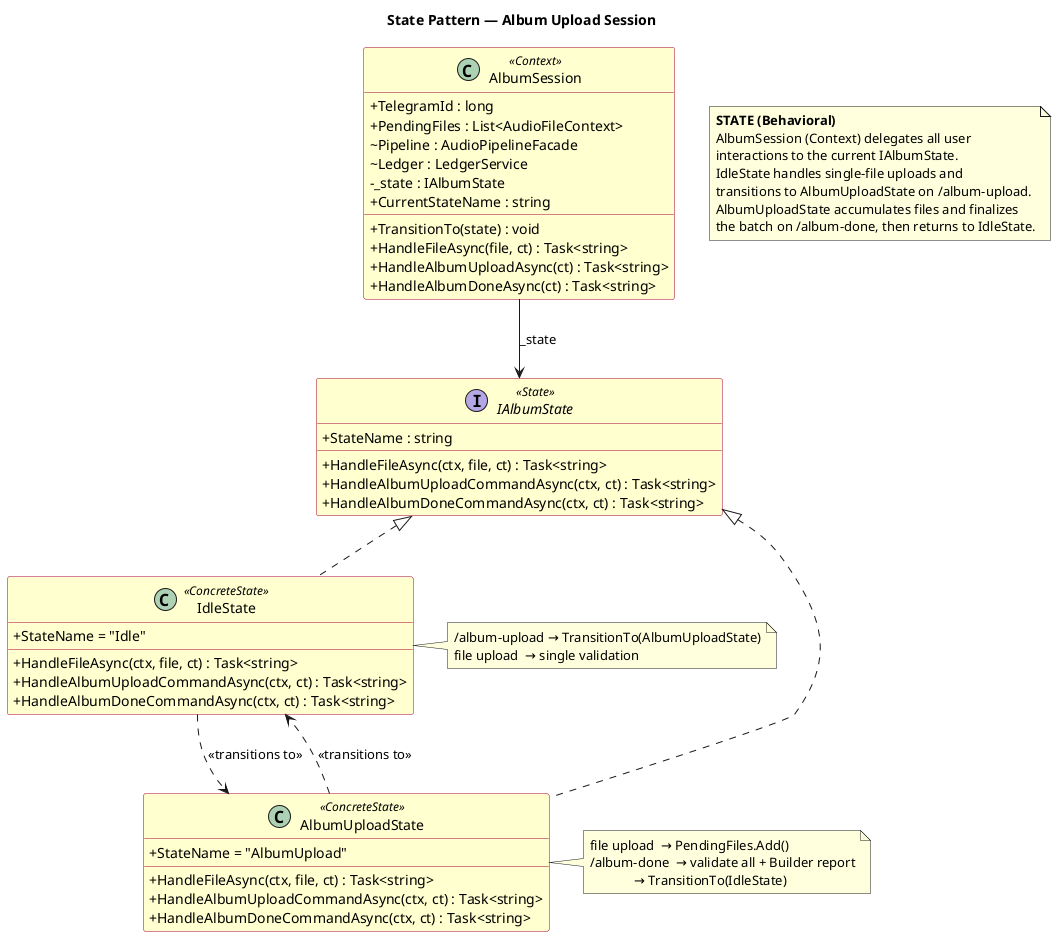

The diagram above was rendered by PlantUML. Its source (embedded in the PNG):
@startuml State_AlbumSession
' If any modifications are done to the classes participating in this pattern,
' this diagram must be updated accordingly.

title State Pattern — Album Upload Session

skinparam classAttributeIconSize 0
skinparam class {
  BackgroundColor #FEFECE
  BorderColor #A80036
}

note as N1
  <b>STATE (Behavioral)</b>
  AlbumSession (Context) delegates all user
  interactions to the current IAlbumState.
  IdleState handles single-file uploads and
  transitions to AlbumUploadState on /album-upload.
  AlbumUploadState accumulates files and finalizes
  the batch on /album-done, then returns to IdleState.
end note

class AlbumSession << Context >> {
  + TelegramId : long
  + PendingFiles : List<AudioFileContext>
  ~ Pipeline : AudioPipelineFacade
  ~ Ledger : LedgerService
  - _state : IAlbumState
  + CurrentStateName : string
  + TransitionTo(state) : void
  + HandleFileAsync(file, ct) : Task<string>
  + HandleAlbumUploadAsync(ct) : Task<string>
  + HandleAlbumDoneAsync(ct) : Task<string>
}

interface IAlbumState << State >> {
  + StateName : string
  + HandleFileAsync(ctx, file, ct) : Task<string>
  + HandleAlbumUploadCommandAsync(ctx, ct) : Task<string>
  + HandleAlbumDoneCommandAsync(ctx, ct) : Task<string>
}

class IdleState << ConcreteState >> {
  + StateName = "Idle"
  + HandleFileAsync(ctx, file, ct) : Task<string>
  + HandleAlbumUploadCommandAsync(ctx, ct) : Task<string>
  + HandleAlbumDoneCommandAsync(ctx, ct) : Task<string>
}

class AlbumUploadState << ConcreteState >> {
  + StateName = "AlbumUpload"
  + HandleFileAsync(ctx, file, ct) : Task<string>
  + HandleAlbumUploadCommandAsync(ctx, ct) : Task<string>
  + HandleAlbumDoneCommandAsync(ctx, ct) : Task<string>
}

note right of IdleState
  /album-upload → TransitionTo(AlbumUploadState)
  file upload  → single validation
end note

note right of AlbumUploadState
  file upload  → PendingFiles.Add()
  /album-done  → validate all + Builder report
               → TransitionTo(IdleState)
end note

IAlbumState    <|.. IdleState
IAlbumState    <|.. AlbumUploadState
AlbumSession   --> IAlbumState : _state
IdleState      ..> AlbumUploadState : <<transitions to>>
AlbumUploadState ..> IdleState  : <<transitions to>>

@enduml